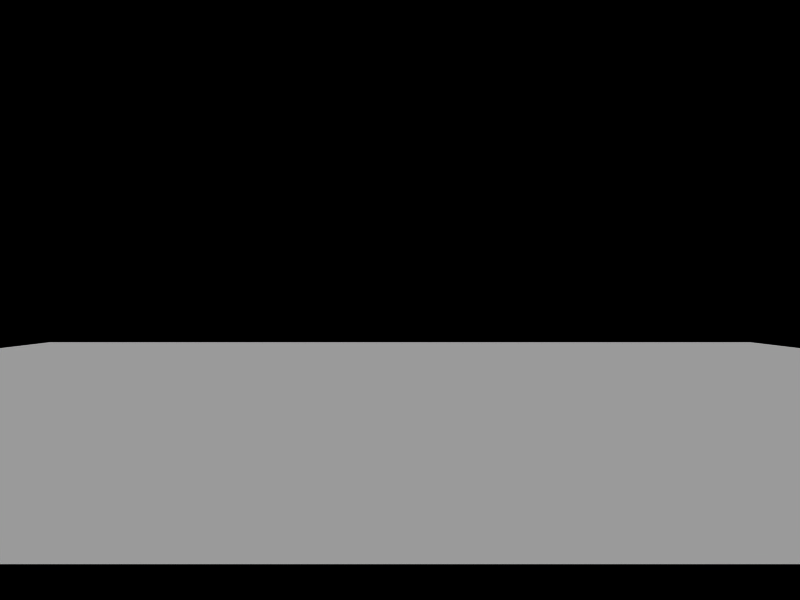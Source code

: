 # Source: template_coverflow.blend  (saved by Blender 2.49.2; exported with 4.5.12 LTS)
import bpy
from mathutils import Matrix  # noqa: F401  (used for matrix-valued properties, if any)

bpy.ops.wm.read_factory_settings(use_empty=True)
scene = bpy.context.scene
scene.name = 'Presentation'

# ---- collections
col_collection_1 = bpy.data.collections.new('Collection 1'); scene.collection.children.link(col_collection_1)
col_collection_2 = bpy.data.collections.new('Collection 2'); scene.collection.children.link(col_collection_2)

# ---- materials (node trees are filled in below, after node groups)
mat_floor_shade = bpy.data.materials.new('Floor-Shade')
mat_floor_shade.alpha_threshold = 0.0
mat_floor_shade.preview_render_type = 'CUBE'
mat_floor_shade.diffuse_color = (1.0, 1.0, 1.0, 1.0)
mat_floor_shade.roughness = 0.5
mat_floor_shade.line_color = (0.0, 0.0, 0.0, 1.0)

# ---- material node trees

# ---- world
world_world = bpy.data.worlds.new('World'); scene.world = world_world
world_world.color = (0.0, 0.0, 0.0)
world_world.use_sun_shadow = False
world_world.sun_shadow_jitter_overblur = 0.0
world_world.cycles.sampling_method = 'MANUAL'
world_world.cycles.sample_map_resolution = 256

# ---- cameras
cam_camera = bpy.data.cameras.new('Camera')
cam_camera.passepartout_alpha = 0.0
cam_camera.clip_end = 150.0
cam_camera.lens = 16.0
cam_camera.display_size = 2.0
cam_camera.show_safe_areas = True
cam_camera.lens_unit = 'FOV'
cam_camera.dof.focus_distance = 0.0
cam_camera.dof.aperture_fstop = 128.0

# ---- meshes
me_plane_001 = bpy.data.meshes.new('Plane.001')
me_plane_001.from_pydata([(-91.85, -39.2, 0.0), (-91.85, 39.2, 0.0), (91.85, 39.2, 0.0), (91.85, -39.2, 0.0)], [], [(0, 3, 2, 1)])
me_plane_001.polygons.foreach_set('use_smooth', [True] * 1)
_uv = me_plane_001.uv_layers.new(name='UVTex')
_uv.uv.foreach_set('vector', [1.0, 0.0, 0.0, 0.0, 0.0, 1.0, 1.0, 1.0])
me_plane_001.materials.append(mat_floor_shade)
me_plane_001.use_remesh_preserve_volume = False
me_plane_001.use_remesh_preserve_attributes = False
me_plane_001.use_mirror_vertex_groups = False
me_plane_001.update()

# ---- objects
ob_slides = bpy.data.objects.new('Slides', None)
ob_camera = bpy.data.objects.new('Camera', cam_camera)
ob_floor = bpy.data.objects.new('Floor', me_plane_001)
ob_control = bpy.data.objects.new('Control', None)
ob_animations = bpy.data.objects.new('Animations', None)

# ---- transforms, parenting, visibility, modifiers, constraints
ob_slides.location = (0.0, 0.0, 0.0)
ob_slides.lock_rotations_4d = False
ob_slides.empty_display_type = 'CUBE'
ob_slides.empty_display_size = 0.5
ob_slides.empty_image_offset = (0.0, 0.0)
ob_slides.show_name = True
ob_slides.lineart.crease_threshold = 0.0
ob_camera.location = (0.0, -70.96, 0.0)
ob_camera.rotation_euler = (1.571, -0.0, 0.0)
ob_camera.lock_rotations_4d = False
ob_camera.empty_display_type = 'ARROWS'
ob_camera.lineart.crease_threshold = 0.0
ob_floor.location = (0.0, -16.96, -11.0)
ob_floor.lock_rotations_4d = False
ob_floor.empty_display_type = 'ARROWS'
ob_floor.lineart.crease_threshold = 0.0
ob_control.location = (-10.63, 0.0, 0.0)
ob_control.lock_rotations_4d = False
ob_control.empty_display_type = 'CUBE'
ob_control.empty_image_offset = (0.0, 0.0)
ob_control.display_type = 'WIRE'
ob_control.show_name = True
ob_control.lineart.crease_threshold = 0.0
ob_animations.location = (0.0, 0.0, 0.0)
ob_animations.lock_rotations_4d = False
ob_animations.empty_display_type = 'CUBE'
ob_animations.empty_display_size = 6.954
ob_animations.empty_image_offset = (0.0, 0.0)
ob_animations.display_bounds_type = 'SPHERE'
ob_animations.show_name = True
ob_animations.lineart.crease_threshold = 0.0

# ---- collection membership
col_collection_1.objects.link(ob_slides)
col_collection_1.objects.link(ob_camera)
col_collection_1.objects.link(ob_floor)
col_collection_1.objects.link(ob_control)
col_collection_2.objects.link(ob_animations)

# ---- scene / render settings (as saved in the file)
scene.camera = ob_camera
scene.frame_start = 1; scene.frame_end = 30; scene.frame_set(1)
scene.render.engine = 'BLENDER_EEVEE_NEXT'
scene.render.image_settings.file_format = 'JPEG'
scene.render.image_settings.color_mode = 'RGB'
scene.render.image_settings.compression = 90
scene.render.resolution_x = 800
scene.render.resolution_y = 600
scene.render.pixel_aspect_x = 100.0
scene.render.pixel_aspect_y = 100.0
scene.render.fps = 25
scene.render.dither_intensity = 0.0
scene.render.use_compositing = False
scene.render.use_sequencer = False
scene.render.bake_margin = 2
scene.render.bake_bias = 0.0
scene.render.use_stamp_time = False
scene.render.use_stamp_date = False
scene.render.use_stamp_frame = False
scene.render.use_stamp_camera = False
scene.render.use_stamp_scene = False
scene.render.use_stamp_filename = False
scene.render.use_stamp_render_time = False
scene.render.stamp_font_size = 0
scene.cycles.use_denoising = False
scene.cycles.samples = 10
scene.cycles.sampling_pattern = 'TABULATED_SOBOL'
scene.cycles.light_sampling_threshold = 0.0
scene.cycles.use_adaptive_sampling = False
scene.cycles.use_light_tree = False
scene.cycles.blur_glossy = 0.0
scene.cycles.volume_bounces = 1
scene.cycles.pixel_filter_type = 'GAUSSIAN'
scene.cycles.sample_clamp_indirect = 0.0
scene.view_settings.view_transform = 'Raw'
bpy.context.view_layer.update()

# ---- added for rendering (the .blend has no usable light): sun
light_auto_sun = bpy.data.lights.new('AutoSun', 'SUN')
light_auto_sun.energy = 3.0
light_auto_sun.angle = 0.0523599
ob_auto_sun = bpy.data.objects.new('AutoSun', light_auto_sun)
scene.collection.objects.link(ob_auto_sun)
ob_auto_sun.rotation_euler = (0.872665, 0.174533, 0.523599)
bpy.context.view_layer.update()
